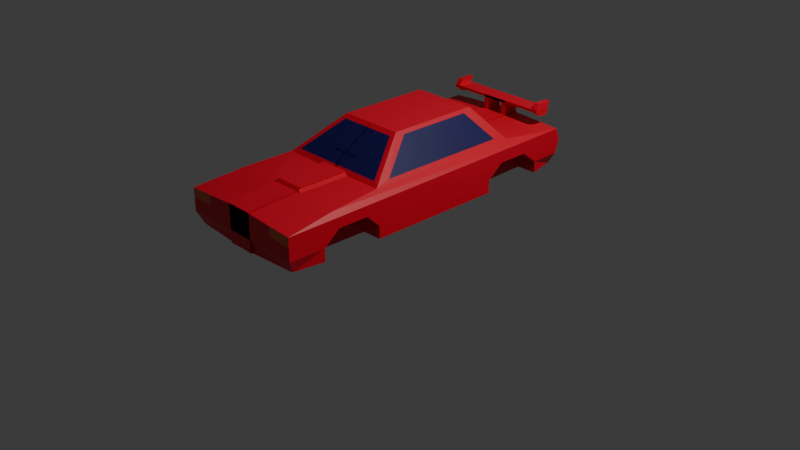 # Source: car.blend  (saved by Blender 4.5.87; exported with 4.5.12 LTS)
import bpy
from mathutils import Matrix  # noqa: F401  (used for matrix-valued properties, if any)

bpy.ops.wm.read_factory_settings(use_empty=True)
scene = bpy.context.scene
scene.name = 'Scene'

# ---- collections
col_collection = bpy.data.collections.new('Collection'); scene.collection.children.link(col_collection)

# ---- materials (node trees are filled in below, after node groups)
mat_material_001 = bpy.data.materials.new('Material.001')
mat_material_002 = bpy.data.materials.new('Material.002')
mat_material_003 = bpy.data.materials.new('Material.003')

# ---- material node trees
mat_material_001.use_nodes = True; mat_material_001.node_tree.nodes.clear()
_N = mat_material_001.node_tree.nodes; _L = mat_material_001.node_tree.links
n0 = _N.new('ShaderNodeBsdfPrincipled'); n0.name = 'Principled BSDF'; n0.location = (10, 300)
n0.inputs[0].default_value = (0.8, 0.003609, 0.02674, 1.0)
n1 = _N.new('ShaderNodeOutputMaterial'); n1.name = 'Material Output'; n1.location = (300, 300)
_L.new(n0.outputs[0], n1.inputs[0])
n1.is_active_output = True
mat_material_002.use_nodes = True; mat_material_002.node_tree.nodes.clear()
_N = mat_material_002.node_tree.nodes; _L = mat_material_002.node_tree.links
n0 = _N.new('ShaderNodeBsdfPrincipled'); n0.name = 'Principled BSDF'; n0.location = (10, 300)
n0.inputs[0].default_value = (0.00412, 0.0007576, 0.09202, 1.0)
n1 = _N.new('ShaderNodeOutputMaterial'); n1.name = 'Material Output'; n1.location = (300, 300)
_L.new(n0.outputs[0], n1.inputs[0])
n1.is_active_output = True
mat_material_003.use_nodes = True; mat_material_003.node_tree.nodes.clear()
_N = mat_material_003.node_tree.nodes; _L = mat_material_003.node_tree.links
n0 = _N.new('ShaderNodeBsdfPrincipled'); n0.name = 'Principled BSDF'; n0.location = (10, 300)
n0.inputs[0].default_value = (0.8005, 0.1526, 0.05058, 1.0)
n1 = _N.new('ShaderNodeOutputMaterial'); n1.name = 'Material Output'; n1.location = (300, 300)
_L.new(n0.outputs[0], n1.inputs[0])
n1.is_active_output = True

# ---- world
world_world = bpy.data.worlds.new('World'); scene.world = world_world
world_world.use_nodes = True; world_world.node_tree.nodes.clear()
_N = world_world.node_tree.nodes; _L = world_world.node_tree.links
n0 = _N.new('ShaderNodeOutputWorld'); n0.name = 'World Output'; n0.location = (300, 300)
n1 = _N.new('ShaderNodeBackground'); n1.name = 'Background'; n1.location = (10, 300)
n1.inputs[0].default_value = (0.05088, 0.05088, 0.05088, 1.0)
_L.new(n1.outputs[0], n0.inputs[0])
n0.is_active_output = True
world_world.color = (0.05088, 0.05088, 0.05088)
world_world.sun_shadow_jitter_overblur = 0.0

# ---- cameras
cam_camera = bpy.data.cameras.new('Camera')
cam_camera.clip_end = 100.0
cam_camera.ortho_scale = 7.314

# ---- lights
light_light = bpy.data.lights.new('Light', 'POINT')
light_light.energy = 1000.0
light_light.shadow_soft_size = 0.1

# ---- meshes
me_plane = bpy.data.meshes.new('Plane')
me_plane.from_pydata([(1.017, -1.08, 0.3525), (1.017, 1.814, 0.3525), (1.792, -2.5, -0.6867), (1.792, 2.589, -0.6867), (2.052, -5.661, -0.8992), (2.052, 4.584, -0.796), (-0.4149, -1.08, 0.3525), (-0.4149, 1.814, 0.3525), (-0.4149, -2.5, -0.6867), (-0.4149, 2.589, -0.6867), (-0.4149, -5.661, -0.79), (-0.4149, 4.584, -0.6867), (2.052, -5.661, -1.604), (2.052, 4.569, -1.604), (-0.4149, -5.661, -1.585), (-0.4149, 4.569, -1.585), (0.9275, 1.881, 0.2632), (1.569, 2.523, -0.5975), (-0.4221, 1.881, 0.2632), (-0.4221, 2.523, -0.5975), (1.09, -0.8379, 0.2545), (1.09, 1.511, 0.2545), (1.719, -1.99, -0.5887), (1.719, 2.14, -0.5887), (-0.4208, -1.213, 0.2556), (0.9198, -1.213, 0.2556), (-0.4208, -2.368, -0.5898), (1.55, -2.368, -0.5898), (2.052, 4.73, -1.188), (-0.4149, 4.73, -1.136), (2.052, -5.661, -1.188), (-0.4149, -5.661, -1.136), (1.273, -5.661, -1.171), (1.279, -5.661, -0.8481), (-0.4149, -4.097, -0.6867), (1.923, -4.097, -0.7294), (0.6035, -2.5, -0.6867), (0.4011, -5.661, -0.818), (0.562, -4.097, -0.7019), (-0.4711, -2.399, -0.6023), (-0.4711, -3.996, -0.6023), (0.4041, -2.399, -0.6023), (0.3627, -3.996, -0.6175), (2.052, -4.031, -1.188), (2.052, -4.519, -1.604), (2.052, -2.647, -1.604), (2.052, -3.066, -1.188), (2.052, 2.142, -1.188), (2.052, 1.634, -1.604), (2.052, 3.127, -1.188), (2.052, 3.625, -1.604), (1.396, 4.73, -1.174), (1.411, 4.584, -0.7493), (-0.288, 2.589, -0.6867), (-0.2681, 4.584, -0.6917), (-0.2736, 4.038, -0.6904), (-0.4149, 4.038, -0.6867), (-0.2681, 4.584, -0.2836), (-0.4149, 4.584, -0.2786), (-0.4149, 4.038, -0.2786), (-0.2736, 4.038, -0.2822), (-0.2681, 4.584, -0.2125), (-0.4149, 4.584, -0.2074), (-0.4149, 4.038, -0.2074), (-0.2736, 4.038, -0.2111), (1.506, 4.584, -0.2836), (1.501, 4.038, -0.2822), (1.506, 4.584, -0.2125), (1.501, 4.038, -0.2111), (1.671, 4.584, -0.2836), (1.666, 4.038, -0.2822), (1.671, 4.584, -0.2125), (1.666, 4.038, -0.2111), (1.489, 4.642, -0.02219), (1.484, 4.159, -0.02081), (1.654, 4.642, -0.02219), (1.649, 4.159, -0.02081), (1.512, 4.492, -0.4373), (1.507, 4.245, -0.4359), (1.677, 4.492, -0.4373), (1.672, 4.245, -0.4359), (1.908, -5.483, -2.015), (-0.4149, -5.661, -1.996), (2.052, -4.519, -2.015), (2.052, -2.647, -2.02), (2.052, 1.634, -2.02), (1.86, 4.493, -1.973), (-0.4149, 4.433, -1.954), (2.052, 3.625, -1.973), (1.428, -4.031, -1.188), (1.428, -4.519, -1.604), (1.428, -2.647, -1.604), (1.428, -3.066, -1.188), (1.428, 2.142, -1.188), (1.428, 1.634, -1.604), (1.428, 3.127, -1.188), (1.428, 3.625, -1.604), (1.428, -4.519, -2.015), (1.428, -2.647, -2.02), (1.428, 1.634, -2.02), (1.428, 3.625, -1.973)], [], [(6, 7, 1, 0), (2, 0, 20, 22), (0, 2, 27, 25), (10, 37, 33, 4, 5, 52, 54, 11), (34, 8, 39, 40), (2, 3, 5, 4, 35), (7, 9, 19, 18), (3, 53, 55, 54, 52, 5), (28, 51, 29, 15, 13), (30, 43, 44, 12), (31, 32, 30, 12, 14), (16, 18, 19, 17), (1, 7, 18, 16), (3, 1, 16, 17), (9, 53, 3, 17, 19), (20, 21, 23, 22), (3, 2, 22, 23), (0, 1, 21, 20), (1, 3, 23, 21), (24, 25, 27, 26), (8, 6, 24, 26), (2, 36, 8, 26, 27), (6, 0, 25, 24), (10, 37, 33, 32, 31), (4, 5, 28, 49, 47, 46, 43, 30), (5, 52, 51, 28), (39, 41, 42, 40), (32, 33, 4, 30), (34, 38, 37, 10), (37, 38, 35, 4, 33), (38, 36, 2, 35), (36, 38, 42, 41), (38, 34, 40, 42), (8, 36, 41, 39), (14, 12, 81, 82), (45, 46, 47, 48), (12, 44, 83, 81), (50, 49, 28, 13), (51, 52, 54, 11, 29), (57, 60, 66, 65), (56, 11, 58, 59), (56, 55, 53, 9), (54, 55, 60, 57), (11, 54, 57, 58), (55, 56, 59, 60), (61, 64, 63, 62), (58, 57, 61, 62), (60, 59, 63, 64), (59, 58, 62, 63), (67, 65, 69, 71), (61, 57, 65, 67), (60, 64, 68, 66), (64, 61, 67, 68), (69, 70, 72, 71), (72, 68, 74, 76), (66, 68, 72, 70), (69, 65, 77, 79), (74, 73, 75, 76), (68, 67, 73, 74), (67, 71, 75, 73), (71, 72, 76, 75), (77, 78, 80, 79), (70, 69, 79, 80), (66, 70, 80, 78), (65, 66, 78, 77), (45, 48, 85, 84), (13, 15, 87, 86), (50, 13, 86, 88), (48, 47, 93, 94), (46, 45, 91, 92), (45, 84, 98, 91), (83, 44, 90, 97), (44, 43, 89, 90), (47, 49, 95, 93), (85, 48, 94, 99), (43, 46, 92, 89), (50, 88, 100, 96), (49, 50, 96, 95), (85, 99, 98, 84), (92, 91, 84, 98, 97, 90, 89), (95, 96, 100, 99, 94, 93), (83, 97, 98, 99, 100, 88, 86, 87, 82, 81)])
me_plane.polygons.foreach_set('material_index', [0, 0, 0, 0, 0, 0, 0, 0, 0, 0, 0, 1, 0, 0, 0, 1, 0, 0, 0, 1, 0, 0, 0, 0, 0, 2, 0, 2, 0, 0, 0, 0, 0, 0, 0, 0, 0, 0, 0, 0, 0, 0, 0, 0, 0, 0, 0, 0, 0, 0, 0, 0, 0, 0, 0, 0, 0, 0, 0, 0, 0, 0, 0, 0, 0, 0, 0, 0, 0, 0, 0, 0, 0, 0, 0, 0, 0, 0, 0, 0, 0, 0])
_uv = me_plane.uv_layers.new(name='UVMap')
_uv.uv.foreach_set('vector', [0.5, 0.0, 0.5, 1.0, 1.0, 1.0, 1.0, 0.0, 1.0, 0.0, 1.0, 0.0, 1.0, 0.0, 1.0, 0.0, 1.0, 0.0, 1.0, 0.0, 1.0, 0.0, 1.0, 0.0, 0.5, 0.0, 0.6654, 0.0, 0.8434, 0.0, 1.0, 0.0, 1.0, 1.0, 0.8701, 1.0, 0.5298, 1.0, 0.5, 1.0, 0.0, 0.0, 0.0, 0.0, 0.0, 0.0, 0.0, 0.0, 1.0, 0.0, 1.0, 1.0, 1.0, 1.0, 1.0, 0.0, 1.0, 0.0, 0.0, 0.0, 0.0, 0.0, 0.0, 0.0, 0.0, 0.0, 1.0, 1.0, 0.5287, 1.0, 0.5295, 1.0, 0.5298, 1.0, 0.8701, 1.0, 1.0, 1.0, 1.0, 1.0, 0.8672, 1.0, 0.5, 1.0, 0.5, 1.0, 1.0, 1.0, 1.0, 0.0, 1.0, 0.1569, 1.0, 0.1099, 1.0, 0.0, 0.5, 0.0, 0.8423, 0.0, 1.0, 0.0, 1.0, 0.0, 0.5, 0.0, 1.0, 1.0, 0.5, 1.0, 0.5, 1.0, 1.0, 1.0, 1.0, 1.0, 0.5, 1.0, 0.5, 1.0, 1.0, 1.0, 1.0, 1.0, 1.0, 1.0, 1.0, 1.0, 1.0, 1.0, 0.5, 1.0, 0.5287, 1.0, 1.0, 1.0, 1.0, 1.0, 0.5, 1.0, 1.0, 0.0, 1.0, 1.0, 1.0, 1.0, 1.0, 0.0, 1.0, 1.0, 1.0, 0.0, 1.0, 0.0, 1.0, 1.0, 1.0, 0.0, 1.0, 1.0, 1.0, 1.0, 1.0, 0.0, 1.0, 1.0, 1.0, 1.0, 1.0, 1.0, 1.0, 1.0, 0.5, 0.0, 1.0, 0.0, 1.0, 0.0, 0.5, 0.0, 0.0, 0.0, 0.0, 0.0, 0.0, 0.0, 0.0, 0.0, 1.0, 0.0, 0.6983, 0.0, 0.5, 0.0, 0.5, 0.0, 1.0, 0.0, 0.5, 0.0, 1.0, 0.0, 1.0, 0.0, 0.5, 0.0, 0.5, 0.0, 0.6654, 0.0, 0.8434, 0.0, 0.8423, 0.0, 0.5, 0.0, 1.0, 0.0, 1.0, 1.0, 1.0, 1.0, 1.0, 0.8458, 1.0, 0.7509, 1.0, 0.2498, 1.0, 0.1569, 1.0, 0.0, 1.0, 1.0, 0.8701, 1.0, 0.8672, 1.0, 1.0, 1.0, 0.5, 0.0, 0.6983, 0.0, 0.6783, 0.0, 0.5, 0.0, 0.8423, 0.0, 0.8434, 0.0, 1.0, 0.0, 1.0, 0.0, 0.5, 0.0, 0.6783, 0.0, 0.6654, 0.0, 0.5, 0.0, 0.6654, 0.0, 0.6783, 0.0, 1.0, 0.0, 1.0, 0.0, 0.8434, 0.0, 0.6783, 0.0, 0.6983, 0.0, 1.0, 0.0, 1.0, 0.0, 0.6983, 0.0, 0.6783, 0.0, 0.6783, 0.0, 0.6983, 0.0, 0.6783, 0.0, 0.5, 0.0, 0.5, 0.0, 0.6783, 0.0, 0.5, 0.0, 0.6983, 0.0, 0.6983, 0.0, 0.5, 0.0, 0.5, 0.0, 1.0, 0.0, 1.0, 0.0, 0.5, 0.0, 1.0, 0.29, 1.0, 0.2498, 1.0, 0.7509, 1.0, 0.7021, 1.0, 0.0, 1.0, 0.1099, 1.0, 0.1099, 1.0, 0.0, 1.0, 0.8937, 1.0, 0.8458, 1.0, 1.0, 1.0, 1.0, 0.8672, 1.0, 0.8701, 1.0, 0.5298, 1.0, 0.5, 1.0, 0.5, 1.0, 0.5298, 1.0, 0.5295, 1.0, 0.5295, 1.0, 0.5298, 1.0, 0.0, 0.0, 0.0, 0.0, 0.0, 0.0, 0.0, 0.0, 0.5, 1.0, 0.5295, 1.0, 0.5287, 1.0, 0.5, 1.0, 0.5298, 1.0, 0.5295, 1.0, 0.5295, 1.0, 0.5298, 1.0, 0.5, 1.0, 0.5298, 1.0, 0.5298, 1.0, 0.5, 1.0, 0.5295, 1.0, 0.5, 1.0, 0.5, 1.0, 0.5295, 1.0, 0.5298, 1.0, 0.5295, 1.0, 0.5, 1.0, 0.5, 1.0, 0.5, 1.0, 0.5298, 1.0, 0.5298, 1.0, 0.5, 1.0, 0.5295, 1.0, 0.5, 1.0, 0.5, 1.0, 0.5295, 1.0, 0.0, 0.0, 0.0, 0.0, 0.0, 0.0, 0.0, 0.0, 0.5298, 1.0, 0.5298, 1.0, 0.5298, 1.0, 0.5298, 1.0, 0.5298, 1.0, 0.5298, 1.0, 0.5298, 1.0, 0.5298, 1.0, 0.5295, 1.0, 0.5295, 1.0, 0.5295, 1.0, 0.5295, 1.0, 0.5295, 1.0, 0.5298, 1.0, 0.5298, 1.0, 0.5295, 1.0, 0.5298, 1.0, 0.5295, 1.0, 0.5295, 1.0, 0.5298, 1.0, 0.5295, 1.0, 0.5295, 1.0, 0.5295, 1.0, 0.5295, 1.0, 0.5295, 1.0, 0.5295, 1.0, 0.5295, 1.0, 0.5295, 1.0, 0.5298, 1.0, 0.5298, 1.0, 0.5298, 1.0, 0.5298, 1.0, 0.5295, 1.0, 0.5298, 1.0, 0.5298, 1.0, 0.5295, 1.0, 0.5295, 1.0, 0.5298, 1.0, 0.5298, 1.0, 0.5295, 1.0, 0.5298, 1.0, 0.5298, 1.0, 0.5298, 1.0, 0.5298, 1.0, 0.5298, 1.0, 0.5295, 1.0, 0.5295, 1.0, 0.5298, 1.0, 0.5298, 1.0, 0.5295, 1.0, 0.5295, 1.0, 0.5298, 1.0, 0.5295, 1.0, 0.5298, 1.0, 0.5298, 1.0, 0.5295, 1.0, 0.5295, 1.0, 0.5295, 1.0, 0.5295, 1.0, 0.5295, 1.0, 0.5298, 1.0, 0.5295, 1.0, 0.5295, 1.0, 0.5298, 1.0, 1.0, 0.29, 1.0, 0.7021, 1.0, 0.7021, 1.0, 0.29, 1.0, 1.0, 0.5, 1.0, 0.5, 1.0, 1.0, 1.0, 1.0, 0.8937, 1.0, 1.0, 1.0, 1.0, 1.0, 0.8937, 1.0, 0.7021, 1.0, 0.7509, 1.0, 0.7509, 1.0, 0.7021, 1.0, 0.2498, 1.0, 0.29, 1.0, 0.29, 1.0, 0.2498, 1.0, 0.29, 1.0, 0.29, 1.0, 0.29, 1.0, 0.29, 1.0, 0.1099, 1.0, 0.1099, 1.0, 0.1099, 1.0, 0.1099, 1.0, 0.1099, 1.0, 0.1569, 1.0, 0.1569, 1.0, 0.1099, 1.0, 0.7509, 1.0, 0.8458, 1.0, 0.8458, 1.0, 0.7509, 1.0, 0.7021, 1.0, 0.7021, 1.0, 0.7021, 1.0, 0.7021, 1.0, 0.1569, 1.0, 0.2498, 1.0, 0.2498, 1.0, 0.1569, 1.0, 0.8937, 1.0, 0.8937, 1.0, 0.8937, 1.0, 0.8937, 1.0, 0.8458, 1.0, 0.8937, 1.0, 0.8937, 1.0, 0.8458, 1.0, 0.7021, 1.0, 0.7021, 1.0, 0.29, 1.0, 0.29, 0.0, 0.0, 0.0, 0.0, 0.0, 0.0, 0.0, 0.0, 0.0, 0.0, 0.0, 0.0, 0.0, 0.0, 1.0, 0.8458, 1.0, 0.8937, 1.0, 0.8937, 1.0, 0.7021, 1.0, 0.7021, 1.0, 0.7509, 1.0, 0.1099, 1.0, 0.1099, 0.0, 0.0, 1.0, 0.7021, 1.0, 0.8937, 1.0, 0.8937, 1.0, 1.0, 0.5, 1.0, 0.5, 0.0, 1.0, 0.0])
me_plane.materials.append(mat_material_001)
me_plane.materials.append(mat_material_002)
me_plane.materials.append(mat_material_003)
me_plane.update()

# ---- objects
ob_light_noimp = bpy.data.objects.new('light-noimp', light_light)
ob_cam_noimp = bpy.data.objects.new('cam-noimp', cam_camera)
ob_car = bpy.data.objects.new('Car', me_plane)

# ---- transforms, parenting, visibility, modifiers, constraints
ob_light_noimp.location = (4.076, 1.005, 5.904)
ob_light_noimp.rotation_euler = (0.6503, 0.05522, 1.866)
ob_light_noimp.lock_rotations_4d = False
ob_light_noimp.empty_display_type = 'ARROWS'
ob_light_noimp.color = (0.0, 0.0, 0.0, 0.0)
ob_light_noimp.lineart.crease_threshold = 0.0
ob_cam_noimp.location = (7.359, -6.926, 4.958)
ob_cam_noimp.rotation_euler = (1.109, 0.0, 0.8149)
ob_cam_noimp.lock_rotations_4d = False
ob_cam_noimp.empty_display_type = 'ARROWS'
ob_cam_noimp.color = (0.0, 0.0, 0.0, 0.0)
ob_cam_noimp.display_type = 'WIRE'
ob_cam_noimp.lineart.crease_threshold = 0.0
ob_car.location = (0.0, 0.0, 1.03)
ob_car.scale = (0.3414, 0.3414, 0.3414)
_m = ob_car.modifiers.new('Mirror', 'MIRROR')
_m = ob_car.modifiers.new('Smooth', 'SMOOTH')
_m.use_x = False
_m.use_y = False
_m.factor = 0.1226
_m.iterations = 2
_m = ob_car.modifiers.new('Triangulate', 'TRIANGULATE')
_m.quad_method = 'BEAUTY'

# ---- collection membership
col_collection.objects.link(ob_light_noimp)
col_collection.objects.link(ob_cam_noimp)
col_collection.objects.link(ob_car)

# ---- scene / render settings (as saved in the file)
scene.camera = ob_cam_noimp
scene.frame_start = 1; scene.frame_end = 250; scene.frame_set(1)
scene.render.engine = 'BLENDER_EEVEE_NEXT'
bpy.context.view_layer.update()
